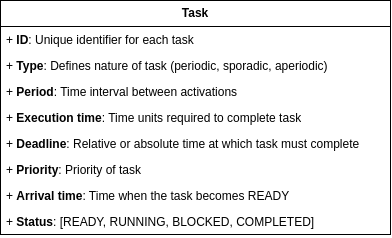

The diagram above was exported from draw.io. Its source (the exported page's mxGraphModel, read from the mxfile embedded in the PNG):
<mxGraphModel dx="648" dy="865" grid="1" gridSize="10" guides="1" tooltips="1" connect="1" arrows="1" fold="1" page="1" pageScale="1" pageWidth="1100" pageHeight="850" math="0" shadow="0">
  <root>
    <mxCell id="0" />
    <mxCell id="1" parent="0" />
    <mxCell id="BpeHbDicEjDhdGVnsHE6-1" value="&lt;b&gt;Task&lt;/b&gt;" style="swimlane;fontStyle=0;childLayout=stackLayout;horizontal=1;startSize=26;fillColor=none;horizontalStack=0;resizeParent=1;resizeParentMax=0;resizeLast=0;collapsible=1;marginBottom=0;whiteSpace=wrap;html=1;" vertex="1" parent="1">
      <mxGeometry x="330" y="480" width="390" height="234" as="geometry" />
    </mxCell>
    <mxCell id="BpeHbDicEjDhdGVnsHE6-2" value="+ &lt;b&gt;ID&lt;/b&gt;: Unique identifier for each task" style="text;strokeColor=none;fillColor=none;align=left;verticalAlign=top;spacingLeft=4;spacingRight=4;overflow=hidden;rotatable=0;points=[[0,0.5],[1,0.5]];portConstraint=eastwest;whiteSpace=wrap;html=1;" vertex="1" parent="BpeHbDicEjDhdGVnsHE6-1">
      <mxGeometry y="26" width="390" height="26" as="geometry" />
    </mxCell>
    <mxCell id="BpeHbDicEjDhdGVnsHE6-3" value="+ &lt;b&gt;Type&lt;/b&gt;: Defines nature of task (periodic, sporadic, aperiodic)" style="text;strokeColor=none;fillColor=none;align=left;verticalAlign=top;spacingLeft=4;spacingRight=4;overflow=hidden;rotatable=0;points=[[0,0.5],[1,0.5]];portConstraint=eastwest;whiteSpace=wrap;html=1;" vertex="1" parent="BpeHbDicEjDhdGVnsHE6-1">
      <mxGeometry y="52" width="390" height="26" as="geometry" />
    </mxCell>
    <mxCell id="BpeHbDicEjDhdGVnsHE6-5" value="+ &lt;b&gt;Period&lt;/b&gt;: Time interval between activations" style="text;strokeColor=none;fillColor=none;align=left;verticalAlign=top;spacingLeft=4;spacingRight=4;overflow=hidden;rotatable=0;points=[[0,0.5],[1,0.5]];portConstraint=eastwest;whiteSpace=wrap;html=1;" vertex="1" parent="BpeHbDicEjDhdGVnsHE6-1">
      <mxGeometry y="78" width="390" height="26" as="geometry" />
    </mxCell>
    <mxCell id="BpeHbDicEjDhdGVnsHE6-6" value="+ &lt;b&gt;Execution time&lt;/b&gt;: Time units required to complete task" style="text;strokeColor=none;fillColor=none;align=left;verticalAlign=top;spacingLeft=4;spacingRight=4;overflow=hidden;rotatable=0;points=[[0,0.5],[1,0.5]];portConstraint=eastwest;whiteSpace=wrap;html=1;" vertex="1" parent="BpeHbDicEjDhdGVnsHE6-1">
      <mxGeometry y="104" width="390" height="26" as="geometry" />
    </mxCell>
    <mxCell id="BpeHbDicEjDhdGVnsHE6-7" value="+ &lt;b&gt;Deadline&lt;/b&gt;: Relative or absolute time at which task must complete" style="text;strokeColor=none;fillColor=none;align=left;verticalAlign=top;spacingLeft=4;spacingRight=4;overflow=hidden;rotatable=0;points=[[0,0.5],[1,0.5]];portConstraint=eastwest;whiteSpace=wrap;html=1;" vertex="1" parent="BpeHbDicEjDhdGVnsHE6-1">
      <mxGeometry y="130" width="390" height="26" as="geometry" />
    </mxCell>
    <mxCell id="BpeHbDicEjDhdGVnsHE6-9" value="+ &lt;b&gt;Priority&lt;/b&gt;: Priority of task" style="text;strokeColor=none;fillColor=none;align=left;verticalAlign=top;spacingLeft=4;spacingRight=4;overflow=hidden;rotatable=0;points=[[0,0.5],[1,0.5]];portConstraint=eastwest;whiteSpace=wrap;html=1;" vertex="1" parent="BpeHbDicEjDhdGVnsHE6-1">
      <mxGeometry y="156" width="390" height="26" as="geometry" />
    </mxCell>
    <mxCell id="BpeHbDicEjDhdGVnsHE6-8" value="+ &lt;b&gt;Arrival time&lt;/b&gt;: Time when the task becomes READY" style="text;strokeColor=none;fillColor=none;align=left;verticalAlign=top;spacingLeft=4;spacingRight=4;overflow=hidden;rotatable=0;points=[[0,0.5],[1,0.5]];portConstraint=eastwest;whiteSpace=wrap;html=1;" vertex="1" parent="BpeHbDicEjDhdGVnsHE6-1">
      <mxGeometry y="182" width="390" height="26" as="geometry" />
    </mxCell>
    <mxCell id="BpeHbDicEjDhdGVnsHE6-4" value="+ &lt;b&gt;Status&lt;/b&gt;: [READY, RUNNING, BLOCKED, COMPLETED]" style="text;strokeColor=none;fillColor=none;align=left;verticalAlign=top;spacingLeft=4;spacingRight=4;overflow=hidden;rotatable=0;points=[[0,0.5],[1,0.5]];portConstraint=eastwest;whiteSpace=wrap;html=1;" vertex="1" parent="BpeHbDicEjDhdGVnsHE6-1">
      <mxGeometry y="208" width="390" height="26" as="geometry" />
    </mxCell>
  </root>
</mxGraphModel>